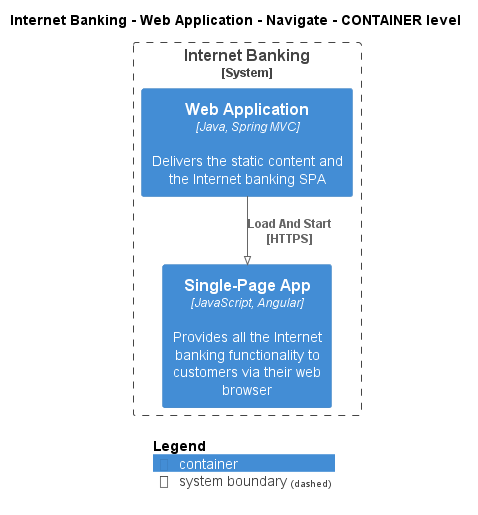

The diagram above was rendered by PlantUML. Its source (embedded in the PNG):
@startuml
!pragma layout smetana
!include ..\..\..\..\..\..\.c4s\C4_Container.puml

AddElementTag("state:new", $bgColor=green, $fontColor=#ffffff, $borderColor=green, $shadowing="False")
AddElementTag("state:changed", $bgColor=orange, $fontColor=#ffffff, $borderColor=orange, $shadowing="False")
AddElementTag("state:removed", $bgColor=red, $fontColor=#ffffff, $borderColor=red, $shadowing="False")

AddRelTag("state:new", $textColor=green, $lineColor=green)
AddRelTag("state:changed", $textColor=orange, $lineColor=orange)
AddRelTag("state:removed", $textColor=red, $lineColor=red)

SHOW_PERSON_PORTRAIT()
LAYOUT_TOP_DOWN()

skinparam linetype polyline

title Internet Banking - Web Application - Navigate - CONTAINER level


System_Boundary(BigBankPlc.SoftwareSystems.InternetBanking, "Internet Banking") {
    Container(BigBankPlc.SoftwareSystems.InternetBanking.Containers.WebApplication, "Web Application", "Java, Spring MVC", "Delivers the static content and the Internet banking SPA")
    Container(BigBankPlc.SoftwareSystems.InternetBanking.Containers.SinglePageApp, "Single-Page App", "JavaScript, Angular", "Provides all the Internet banking functionality to customers via their web browser")
}

Rel(BigBankPlc.SoftwareSystems.InternetBanking.Containers.WebApplication, BigBankPlc.SoftwareSystems.InternetBanking.Containers.SinglePageApp, "Load And Start\n[HTTPS]", $tags='protocol:https')


SHOW_LEGEND()
@enduml